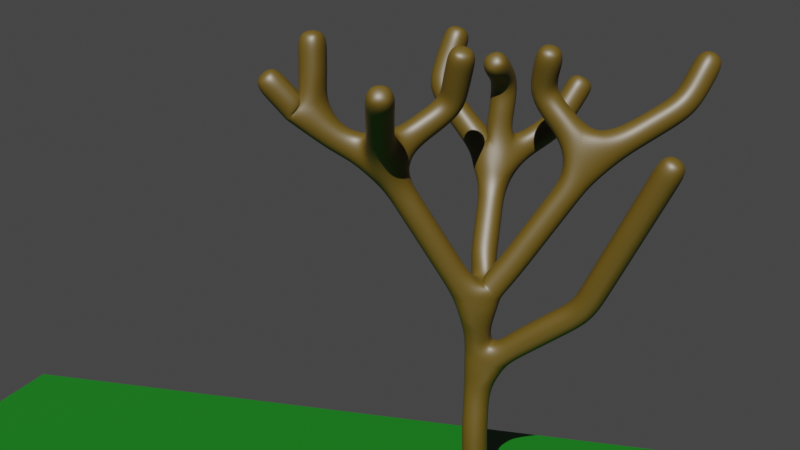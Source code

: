 # Source: pohon_akasia.blend  (saved by Blender 3.4.6; exported with 4.5.12 LTS)
import bpy
from mathutils import Matrix  # noqa: F401  (used for matrix-valued properties, if any)

bpy.ops.wm.read_factory_settings(use_empty=True)
scene = bpy.context.scene
scene.name = 'Scene'

# ---- collections
col_collection = bpy.data.collections.new('Collection'); scene.collection.children.link(col_collection)

# ---- images (referenced by path relative to the original .blend; pixels are not part of the script)
import os
ASSET_DIR = os.environ.get("B2B_ASSET_DIR", "")  # directory of the original .blend (textures are referenced by path, not embedded)
HERE = os.path.dirname(os.path.abspath(__file__))  # packed textures are extracted next to this script under _unpacked/

def load_image(name, relpath, width, height, colorspace="sRGB"):
    """Load a texture the original file referenced (path relative to the .blend, or extracted next to this script)."""
    p = next((c for c in (os.path.join(HERE, relpath), os.path.join(ASSET_DIR, relpath)) if relpath and os.path.exists(c)), "")
    if p:
        img = bpy.data.images.load(p, check_existing=True)
        img.name = name
    else:  # same state as the original file: an image datablock whose file is absent (Cycles renders it pink)
        img = bpy.data.images.new(name, width, height)
        img.source = "FILE"
        img.filepath = "//" + (relpath or name)
    img.colorspace_settings.name = colorspace
    return img
img_8igbjkbrt_removebg_preview_png = load_image('8iGbjkbrT-removebg-preview.png', '8iGbjkbrT-removebg-preview.png', 1024, 1024, 'sRGB')

# ---- materials (node trees are filled in below, after node groups)
mat_material_002 = bpy.data.materials.new('Material.002')
mat_ijo = bpy.data.materials.new('ijo')
mat_daun = bpy.data.materials.new('daun')
mat_material_001 = bpy.data.materials.new('Material.001')
mat_8igbjkbrt_removebg_preview = bpy.data.materials.new('8iGbjkbrT-removebg-preview')
mat_8igbjkbrt_removebg_preview.surface_render_method = 'BLENDED'
mat_8igbjkbrt_removebg_preview.blend_method = 'BLEND'

# ---- material node trees
mat_material_002.use_nodes = True; mat_material_002.node_tree.nodes.clear()
_N = mat_material_002.node_tree.nodes; _L = mat_material_002.node_tree.links
n0 = _N.new('ShaderNodeBsdfPrincipled'); n0.name = 'Principled BSDF'; n0.location = (10, 300)
n0.distribution = 'GGX'
n0.subsurface_method = 'RANDOM_WALK_SKIN'
n0.inputs[0].default_value = (0.04445, 0.02636, 0.0, 1.0)
n0.inputs[3].default_value = 1.45
n0.inputs[27].default_value = (0.0, 0.0, 0.0, 1.0)
n0.inputs[28].default_value = 1.0
n1 = _N.new('ShaderNodeOutputMaterial'); n1.name = 'Material Output'; n1.location = (300, 300)
_L.new(n0.outputs[0], n1.inputs[0])
n1.is_active_output = True
mat_ijo.use_nodes = True; mat_ijo.node_tree.nodes.clear()
_N = mat_ijo.node_tree.nodes; _L = mat_ijo.node_tree.links
n0 = _N.new('ShaderNodeBsdfPrincipled'); n0.name = 'Principled BSDF'; n0.location = (10, 300)
n0.distribution = 'GGX'
n0.subsurface_method = 'RANDOM_WALK_SKIN'
n0.inputs[0].default_value = (0.005278, 0.3588, 0.0, 1.0)
n0.inputs[3].default_value = 1.45
n0.inputs[27].default_value = (0.0, 0.0, 0.0, 1.0)
n0.inputs[28].default_value = 1.0
n1 = _N.new('ShaderNodeOutputMaterial'); n1.name = 'Material Output'; n1.location = (300, 300)
_L.new(n0.outputs[0], n1.inputs[0])
n1.is_active_output = True
mat_daun.use_nodes = True; mat_daun.node_tree.nodes.clear()
_N = mat_daun.node_tree.nodes; _L = mat_daun.node_tree.links
n0 = _N.new('ShaderNodeBsdfPrincipled'); n0.name = 'Principled BSDF'; n0.location = (10, 300)
n0.distribution = 'GGX'
n0.subsurface_method = 'RANDOM_WALK_SKIN'
n0.inputs[0].default_value = (0.007111, 0.4969, 0.0, 1.0)
n0.inputs[3].default_value = 1.45
n0.inputs[27].default_value = (0.0, 0.0, 0.0, 1.0)
n0.inputs[28].default_value = 1.0
n1 = _N.new('ShaderNodeOutputMaterial'); n1.name = 'Material Output'; n1.location = (300, 300)
_L.new(n0.outputs[0], n1.inputs[0])
n1.is_active_output = True
mat_material_001.use_nodes = True; mat_material_001.node_tree.nodes.clear()
_N = mat_material_001.node_tree.nodes; _L = mat_material_001.node_tree.links
n0 = _N.new('ShaderNodeBsdfPrincipled'); n0.name = 'Principled BSDF'; n0.location = (10, 300)
n0.distribution = 'GGX'
n0.subsurface_method = 'RANDOM_WALK_SKIN'
n0.inputs[0].default_value = (0.0, 0.06681, 0.0008801, 1.0)
n0.inputs[3].default_value = 1.45
n0.inputs[27].default_value = (0.0, 0.0, 0.0, 1.0)
n0.inputs[28].default_value = 1.0
n1 = _N.new('ShaderNodeOutputMaterial'); n1.name = 'Material Output'; n1.location = (300, 300)
_L.new(n0.outputs[0], n1.inputs[0])
n1.is_active_output = True
mat_8igbjkbrt_removebg_preview.use_nodes = True; mat_8igbjkbrt_removebg_preview.node_tree.nodes.clear()
_N = mat_8igbjkbrt_removebg_preview.node_tree.nodes; _L = mat_8igbjkbrt_removebg_preview.node_tree.links
n0 = _N.new('ShaderNodeOutputMaterial'); n0.name = 'Material Output'; n0.location = (300, 300)
n1 = _N.new('ShaderNodeTexImage'); n1.name = 'Image Texture'; n1.location = (-200, 300)
n1.image = img_8igbjkbrt_removebg_preview_png
n1.extension = 'CLIP'
n2 = _N.new('ShaderNodeBsdfPrincipled'); n2.name = 'Principled BSDF'; n2.location = (0, 300)
n2.distribution = 'GGX'
n2.subsurface_method = 'RANDOM_WALK_SKIN'
n2.inputs[3].default_value = 1.45
n2.inputs[27].default_value = (0.0, 0.0, 0.0, 1.0)
n2.inputs[28].default_value = 1.0
_L.new(n1.outputs[0], n2.inputs[0])
_L.new(n1.outputs[1], n2.inputs[4])
_L.new(n2.outputs[0], n0.inputs[0])
n0.is_active_output = True

# ---- world
world_world = bpy.data.worlds.new('World'); scene.world = world_world
world_world.use_nodes = True; world_world.node_tree.nodes.clear()
_N = world_world.node_tree.nodes; _L = world_world.node_tree.links
n0 = _N.new('ShaderNodeOutputWorld'); n0.name = 'World Output'; n0.location = (300, 300)
n1 = _N.new('ShaderNodeBackground'); n1.name = 'Background'; n1.location = (10, 300)
n1.inputs[0].default_value = (0.05088, 0.05088, 0.05088, 1.0)
_L.new(n1.outputs[0], n0.inputs[0])
n0.is_active_output = True
world_world.color = (0.05088, 0.05088, 0.05088)
world_world.use_sun_shadow = False
world_world.sun_shadow_jitter_overblur = 0.0

# ---- cameras
cam_camera = bpy.data.cameras.new('Camera')
cam_camera.clip_end = 100.0
cam_camera.ortho_scale = 7.314

# ---- lights
light_sun = bpy.data.lights.new('Sun', 'SUN')
light_sun.transmission_factor = 0.0
light_sun.shadow_soft_size = 0.125

# ---- meshes
me_vert = bpy.data.meshes.new('Vert')
me_vert.from_pydata([(2.388, 0.0, 0.0), (2.526, -1.265e-07, 0.9414), (2.417, 0.02161, 2.197), (2.708, 0.04414, 3.312), (3.391, -1.451, 5.961), (1.202, 0.006691, 5.531), (4.952, -0.9659, 7.289), (0.9461, -1.09, 6.849), (2.315, 1.823, 5.897), (2.183, 0.9436, 6.976), (3.675, -2.482, 6.45), (3.656, -2.479, 8.057), (3.978, -3.238, 7.385), (2.831, -0.409, 6.798), (1.6, 3.233, 6.787), (0.6899, 0.9671, 6.189), (0.3604, 1.427, 7.035), (1.293, 3.632, 7.648), (0.6135, -0.7968, 7.897), (1.143, 0.1426, 7.018), (1.87, 0.05229, 7.467), (3.236, -0.1237, 7.788), (2.548, 1.148, 7.79), (2.735, 1.833, 3.466), (3.322, 3.234, 6.234)], [(0, 1), (1, 2), (2, 3), (3, 4), (3, 5), (4, 6), (5, 7), (3, 8), (8, 9), (4, 10), (10, 11), (10, 12), (4, 13), (8, 14), (5, 15), (15, 16), (14, 17), (7, 18), (5, 19), (19, 20), (13, 21), (9, 22), (2, 23), (23, 24)], [])
me_vert.materials.append(mat_material_002)
me_vert.use_remesh_fix_poles = True
me_vert.use_remesh_preserve_attributes = False
me_vert.update()
me_kisspng_acacia_leaf_tree_copper_food_5d37bc399aadc3_26474825156 = bpy.data.meshes.new('kisspng-acacia-leaf-tree-copper-food-5d37bc399aadc3.26474825156')
me_kisspng_acacia_leaf_tree_copper_food_5d37bc399aadc3_26474825156.from_pydata([(-0.561, -0.5, 0.0), (0.561, -0.5, 0.0), (-0.561, 0.5, 0.0), (0.561, 0.5, 0.0)], [], [(0, 1, 3, 2)])
_uv = me_kisspng_acacia_leaf_tree_copper_food_5d37bc399aadc3_26474825156.uv_layers.new(name='UVMap')
_uv.uv.foreach_set('vector', [0.0, 0.0, 1.0, 0.0, 1.0, 1.0, 0.0, 1.0])
me_kisspng_acacia_leaf_tree_copper_food_5d37bc399aadc3_26474825156.materials.append(mat_ijo)
me_kisspng_acacia_leaf_tree_copper_food_5d37bc399aadc3_26474825156.use_remesh_fix_poles = True
me_kisspng_acacia_leaf_tree_copper_food_5d37bc399aadc3_26474825156.use_remesh_preserve_attributes = False
me_kisspng_acacia_leaf_tree_copper_food_5d37bc399aadc3_26474825156.update()
me_cube_001 = bpy.data.meshes.new('Cube.001')
me_cube_001.from_pydata([(-0.3045, -0.5214, -0.1195), (-0.5013, -0.4925, 0.2978), (-0.3036, 0.4799, -0.1164), (-0.4642, 0.5072, 0.3166), (0.696, -0.5201, -0.1167), (0.5, -0.4926, 0.3002), (0.6912, 0.5167, -0.1384), (0.493, 0.5572, 0.3127), (-0.3371, 0.2724, -0.1117), (-0.3524, -0.02642, -0.1065), (-0.3371, -0.3209, -0.1117), (-0.4602, -0.5844, -0.0781), (-0.5698, -0.6124, 0.0427), (-0.5649, -0.5695, 0.198), (-0.5756, -0.2875, 0.3274), (-0.613, 0.01006, 0.3408), (-0.5763, 0.3059, 0.3261), (-0.5217, 0.5759, 0.2203), (-0.5456, 0.6066, 0.05522), (-0.4496, 0.5613, -0.07242), (0.5213, 0.6341, -0.1621), (0.2441, 0.6671, -0.144), (-0.061, 0.5498, -0.1124), (-0.1742, 0.5808, 0.3944), (0.01182, 0.6208, 0.3509), (0.2719, 0.6604, 0.3765), (0.5663, 0.6408, 0.1967), (0.64, 0.6731, 0.008167), (0.6784, 0.6169, -0.1108), (0.8087, -0.3209, -0.1117), (0.8668, -0.02642, -0.1065), (0.8087, 0.2724, -0.1117), (0.5735, 0.3322, 0.345), (0.6084, 0.01801, 0.3726), (0.572, -0.2871, 0.3327), (0.582, -0.5696, 0.1999), (0.6499, -0.6124, 0.04379), (0.6857, -0.5844, -0.078), (-0.07461, -0.6341, -0.195), (0.2383, -0.6868, -0.221), (0.5297, -0.6046, -0.1284), (0.2948, -0.5659, 0.3242), (-0.002074, -0.5978, 0.3225), (-0.2986, -0.5636, 0.3284), (-0.6066, -0.3287, -0.07814), (-0.7393, -0.3361, 0.04571), (-0.7213, -0.3123, 0.2068), (-0.6511, -0.01339, -0.07845), (-0.7946, -0.003148, 0.0483), (-0.7746, 0.00418, 0.2143), (-0.6066, 0.3036, -0.07817), (-0.7396, 0.3302, 0.04519), (-0.7217, 0.32, 0.2059), (-0.1538, 0.716, -0.05652), (-0.1457, 0.7773, 0.1239), (-0.0847, 0.7304, 0.3276), (0.1199, 0.8288, -0.09708), (0.03593, 0.8738, 0.05932), (0.03165, 0.8094, 0.2523), (0.4187, 0.8464, -0.138), (0.3367, 0.9424, 0.04855), (0.2625, 0.9214, 0.3018), (0.8515, 0.3036, -0.07807), (0.8249, 0.3301, 0.04674), (0.7376, 0.3199, 0.2086), (0.9126, -0.0134, -0.07837), (0.8853, -0.003243, 0.05011), (0.7907, 0.004017, 0.2174), (0.8515, -0.3287, -0.07804), (0.8251, -0.3362, 0.04726), (0.7381, -0.3125, 0.2095), (0.4274, -0.7717, -0.146), (0.3625, -0.8222, -0.03684), (0.3169, -0.7476, 0.1591), (0.1036, -0.8684, -0.2432), (0.02396, -0.9012, -0.08177), (-0.001993, -0.8065, 0.1525), (-0.2037, -0.7685, -0.1389), (-0.2934, -0.7935, 0.02701), (-0.308, -0.7259, 0.2067), (0.02392, 0.2812, -0.06384), (0.383, 0.3098, -0.03825), (0.6555, 0.2867, -0.06706), (0.05195, -0.03956, -0.02864), (0.4466, -0.04541, 0.0355), (0.7182, -0.03956, -0.02864), (0.02152, -0.3575, -0.07833), (0.3841, -0.3753, -0.03454), (0.6562, -0.3511, -0.06384), (0.3246, 0.4162, 0.4414), (0.005826, 0.3606, 0.4054), (-0.317, 0.3291, 0.3809), (0.3422, 0.05756, 0.5103), (0.01764, 0.02142, 0.4256), (-0.3288, 0.01408, 0.3981), (0.3195, -0.2952, 0.3921), (0.01051, -0.2945, 0.3403), (-0.315, -0.3, 0.3754)], [], [(44, 45, 48, 47), (45, 46, 49, 48), (47, 48, 51, 50), (48, 49, 52, 51), (0, 11, 44, 10), (11, 12, 45, 44), (12, 13, 46, 45), (13, 1, 14, 46), (46, 14, 15, 49), (49, 15, 16, 52), (52, 16, 3, 17), (51, 52, 17, 18), (50, 51, 18, 19), (8, 50, 19, 2), (9, 47, 50, 8), (10, 44, 47, 9), (53, 54, 57, 56), (54, 55, 58, 57), (56, 57, 60, 59), (57, 58, 61, 60), (2, 19, 53, 22), (19, 18, 54, 53), (18, 17, 55, 54), (17, 3, 23, 55), (55, 23, 24, 58), (58, 24, 25, 61), (61, 25, 7, 26), (60, 61, 26, 27), (59, 60, 27, 28), (20, 59, 28, 6), (21, 56, 59, 20), (22, 53, 56, 21), (62, 63, 66, 65), (63, 64, 67, 66), (65, 66, 69, 68), (66, 67, 70, 69), (6, 28, 62, 31), (28, 27, 63, 62), (27, 26, 64, 63), (26, 7, 32, 64), (64, 32, 33, 67), (67, 33, 34, 70), (70, 34, 5, 35), (69, 70, 35, 36), (68, 69, 36, 37), (29, 68, 37, 4), (30, 65, 68, 29), (31, 62, 65, 30), (71, 72, 75, 74), (72, 73, 76, 75), (74, 75, 78, 77), (75, 76, 79, 78), (4, 37, 71, 40), (37, 36, 72, 71), (36, 35, 73, 72), (35, 5, 41, 73), (73, 41, 42, 76), (76, 42, 43, 79), (79, 43, 1, 13), (78, 79, 13, 12), (77, 78, 12, 11), (38, 77, 11, 0), (39, 74, 77, 38), (40, 71, 74, 39), (80, 81, 84, 83), (81, 82, 85, 84), (83, 84, 87, 86), (84, 85, 88, 87), (2, 22, 80, 8), (22, 21, 81, 80), (21, 20, 82, 81), (20, 6, 31, 82), (82, 31, 30, 85), (85, 30, 29, 88), (88, 29, 4, 40), (87, 88, 40, 39), (86, 87, 39, 38), (10, 86, 38, 0), (9, 83, 86, 10), (8, 80, 83, 9), (89, 90, 93, 92), (90, 91, 94, 93), (92, 93, 96, 95), (93, 94, 97, 96), (7, 25, 89, 32), (25, 24, 90, 89), (24, 23, 91, 90), (23, 3, 16, 91), (91, 16, 15, 94), (94, 15, 14, 97), (97, 14, 1, 43), (96, 97, 43, 42), (95, 96, 42, 41), (34, 95, 41, 5), (33, 92, 95, 34), (32, 89, 92, 33)])
_uv = me_cube_001.uv_layers.new(name='UVMap')
_uv.uv.foreach_set('vector', [0.4372, 0.06253, 0.4921, 0.06268, 0.4921, 0.125, 0.4373, 0.125, 0.4921, 0.06268, 0.5358, 0.06433, 0.5355, 0.1266, 0.4921, 0.125, 0.4373, 0.125, 0.4921, 0.125, 0.4921, 0.1872, 0.4372, 0.1875, 0.4921, 0.125, 0.5355, 0.1266, 0.5358, 0.1888, 0.4921, 0.1872, 0.375, 0.0, 0.437, -1.518e-05, 0.4372, 0.06253, 0.375, 0.0625, 0.437, -1.518e-05, 0.4921, 0.0001553, 0.4921, 0.06268, 0.4372, 0.06253, 0.4921, 0.0001553, 0.5364, 0.00246, 0.5358, 0.06433, 0.4921, 0.06268, 0.5364, 0.00246, 0.5696, 0.007383, 0.5756, 0.05412, 0.5358, 0.06433, 0.5358, 0.06433, 0.5756, 0.05412, 0.5763, 0.1319, 0.5355, 0.1266, 0.5355, 0.1266, 0.5763, 0.1319, 0.575, 0.1999, 0.5358, 0.1888, 0.5358, 0.1888, 0.575, 0.1999, 0.5688, 0.2457, 0.5363, 0.2492, 0.4921, 0.1872, 0.5358, 0.1888, 0.5363, 0.2492, 0.4921, 0.2503, 0.4372, 0.1875, 0.4921, 0.1872, 0.4921, 0.2503, 0.437, 0.25, 0.375, 0.1875, 0.4372, 0.1875, 0.437, 0.25, 0.375, 0.25, 0.375, 0.125, 0.4373, 0.125, 0.4372, 0.1875, 0.375, 0.1875, 0.375, 0.0625, 0.4372, 0.06253, 0.4373, 0.125, 0.375, 0.125, 0.4372, 0.3125, 0.4921, 0.3127, 0.4921, 0.3749, 0.4373, 0.375, 0.4921, 0.3127, 0.5359, 0.3108, 0.5355, 0.373, 0.4921, 0.3749, 0.4373, 0.375, 0.4921, 0.3749, 0.4921, 0.4373, 0.4372, 0.4375, 0.4921, 0.3749, 0.5355, 0.373, 0.5359, 0.4354, 0.4921, 0.4373, 0.375, 0.25, 0.437, 0.25, 0.4372, 0.3125, 0.375, 0.3125, 0.437, 0.25, 0.4921, 0.2503, 0.4921, 0.3127, 0.4372, 0.3125, 0.4921, 0.2503, 0.5363, 0.2492, 0.5359, 0.3108, 0.4921, 0.3127, 0.5363, 0.2492, 0.5688, 0.2457, 0.5752, 0.2993, 0.5359, 0.3108, 0.5359, 0.3108, 0.5752, 0.2993, 0.5766, 0.3674, 0.5355, 0.373, 0.5355, 0.373, 0.5766, 0.3674, 0.576, 0.4456, 0.5359, 0.4354, 0.5359, 0.4354, 0.576, 0.4456, 0.57, 0.4925, 0.5365, 0.4975, 0.4921, 0.4373, 0.5359, 0.4354, 0.5365, 0.4975, 0.4921, 0.4998, 0.4372, 0.4375, 0.4921, 0.4373, 0.4921, 0.4998, 0.437, 0.5, 0.375, 0.4375, 0.4372, 0.4375, 0.437, 0.5, 0.375, 0.5, 0.375, 0.375, 0.4373, 0.375, 0.4372, 0.4375, 0.375, 0.4375, 0.375, 0.3125, 0.4372, 0.3125, 0.4373, 0.375, 0.375, 0.375, 0.4372, 0.5625, 0.492, 0.5624, 0.492, 0.6249, 0.4373, 0.625, 0.492, 0.5624, 0.5362, 0.5597, 0.5359, 0.6229, 0.492, 0.6249, 0.4373, 0.625, 0.492, 0.6249, 0.492, 0.6875, 0.4372, 0.6875, 0.492, 0.6249, 0.5359, 0.6229, 0.5363, 0.6861, 0.492, 0.6875, 0.375, 0.5, 0.437, 0.5, 0.4372, 0.5625, 0.375, 0.5625, 0.437, 0.5, 0.4921, 0.4998, 0.492, 0.5624, 0.4372, 0.5625, 0.4921, 0.4998, 0.5365, 0.4975, 0.5362, 0.5597, 0.492, 0.5624, 0.5365, 0.4975, 0.57, 0.4925, 0.5776, 0.5475, 0.5362, 0.5597, 0.5362, 0.5597, 0.5776, 0.5475, 0.5791, 0.6173, 0.5359, 0.6229, 0.5359, 0.6229, 0.5791, 0.6173, 0.5782, 0.6985, 0.5363, 0.6861, 0.5363, 0.6861, 0.5782, 0.6985, 0.572, 0.7555, 0.5368, 0.7515, 0.492, 0.6875, 0.5363, 0.6861, 0.5368, 0.7515, 0.492, 0.7499, 0.4372, 0.6875, 0.492, 0.6875, 0.492, 0.7499, 0.437, 0.75, 0.375, 0.6875, 0.4372, 0.6875, 0.437, 0.75, 0.375, 0.75, 0.375, 0.625, 0.4373, 0.625, 0.4372, 0.6875, 0.375, 0.6875, 0.375, 0.5625, 0.4372, 0.5625, 0.4373, 0.625, 0.375, 0.625, 0.4372, 0.8125, 0.492, 0.8126, 0.492, 0.8752, 0.4373, 0.875, 0.492, 0.8126, 0.5362, 0.8142, 0.5359, 0.8773, 0.492, 0.8752, 0.4373, 0.875, 0.492, 0.8752, 0.492, 0.9377, 0.4372, 0.9375, 0.492, 0.8752, 0.5359, 0.8773, 0.5362, 0.9403, 0.492, 0.9377, 0.375, 0.75, 0.437, 0.75, 0.4372, 0.8125, 0.375, 0.8125, 0.437, 0.75, 0.492, 0.7499, 0.492, 0.8126, 0.4372, 0.8125, 0.492, 0.7499, 0.5368, 0.7515, 0.5362, 0.8142, 0.492, 0.8126, 0.5368, 0.7515, 0.572, 0.7555, 0.578, 0.8023, 0.5362, 0.8142, 0.5362, 0.8142, 0.578, 0.8023, 0.5788, 0.8832, 0.5359, 0.8773, 0.5359, 0.8773, 0.5788, 0.8832, 0.5772, 0.9527, 0.5362, 0.9403, 0.5362, 0.9403, 0.5772, 0.9527, 0.5712, 0.9985, 0.5368, 1.002, 0.492, 0.9377, 0.5362, 0.9403, 0.5368, 1.002, 0.4922, 1.001, 0.4372, 0.9375, 0.492, 0.9377, 0.4922, 1.001, 0.437, 1.0, 0.375, 0.9375, 0.4372, 0.9375, 0.437, 1.0, 0.375, 1.0, 0.375, 0.875, 0.4373, 0.875, 0.4372, 0.9375, 0.375, 0.9375, 0.375, 0.8125, 0.4372, 0.8125, 0.4373, 0.875, 0.375, 0.875, 0.1875, 0.5625, 0.25, 0.5625, 0.25, 0.625, 0.1875, 0.625, 0.25, 0.5625, 0.3125, 0.5625, 0.3125, 0.625, 0.25, 0.625, 0.1875, 0.625, 0.25, 0.625, 0.25, 0.6875, 0.1875, 0.6875, 0.25, 0.625, 0.3125, 0.625, 0.3125, 0.6875, 0.25, 0.6875, 0.125, 0.5, 0.1875, 0.5, 0.1875, 0.5625, 0.125, 0.5625, 0.1875, 0.5, 0.25, 0.5, 0.25, 0.5625, 0.1875, 0.5625, 0.25, 0.5, 0.3125, 0.5, 0.3125, 0.5625, 0.25, 0.5625, 0.3125, 0.5, 0.375, 0.5, 0.375, 0.5625, 0.3125, 0.5625, 0.3125, 0.5625, 0.375, 0.5625, 0.375, 0.625, 0.3125, 0.625, 0.3125, 0.625, 0.375, 0.625, 0.375, 0.6875, 0.3125, 0.6875, 0.3125, 0.6875, 0.375, 0.6875, 0.375, 0.75, 0.3125, 0.75, 0.25, 0.6875, 0.3125, 0.6875, 0.3125, 0.75, 0.25, 0.75, 0.1875, 0.6875, 0.25, 0.6875, 0.25, 0.75, 0.1875, 0.75, 0.125, 0.6875, 0.1875, 0.6875, 0.1875, 0.75, 0.125, 0.75, 0.125, 0.625, 0.1875, 0.625, 0.1875, 0.6875, 0.125, 0.6875, 0.125, 0.5625, 0.1875, 0.5625, 0.1875, 0.625, 0.125, 0.625, 0.6502, 0.5176, 0.7666, 0.5155, 0.7703, 0.6057, 0.6468, 0.6087, 0.7666, 0.5155, 0.8584, 0.5176, 0.8602, 0.6094, 0.7703, 0.6057, 0.6468, 0.6087, 0.7703, 0.6057, 0.7671, 0.7289, 0.6498, 0.7261, 0.7703, 0.6057, 0.8602, 0.6094, 0.8583, 0.7257, 0.7671, 0.7289, 0.57, 0.4925, 0.6692, 0.4663, 0.6502, 0.5176, 0.5776, 0.5475, 0.6692, 0.4663, 0.7529, 0.467, 0.7666, 0.5155, 0.6502, 0.5176, 0.7529, 0.467, 0.8365, 0.4661, 0.8584, 0.5176, 0.7666, 0.5155, 0.8365, 0.4661, 0.9034, 0.4721, 0.9094, 0.5391, 0.8584, 0.5176, 0.8584, 0.5176, 0.9094, 0.5391, 0.9085, 0.6227, 0.8602, 0.6094, 0.8602, 0.6094, 0.9085, 0.6227, 0.9093, 0.7064, 0.8583, 0.7257, 0.8583, 0.7257, 0.9093, 0.7064, 0.9037, 0.7743, 0.8369, 0.7802, 0.7671, 0.7289, 0.8583, 0.7257, 0.8369, 0.7802, 0.7529, 0.7792, 0.6498, 0.7261, 0.7671, 0.7289, 0.7529, 0.7792, 0.6688, 0.78, 0.5782, 0.6985, 0.6498, 0.7261, 0.6688, 0.78, 0.572, 0.7555, 0.5791, 0.6173, 0.6468, 0.6087, 0.6498, 0.7261, 0.5782, 0.6985, 0.5776, 0.5475, 0.6502, 0.5176, 0.6468, 0.6087, 0.5791, 0.6173])
me_cube_001.materials.append(mat_daun)
me_cube_001.use_remesh_fix_poles = True
me_cube_001.use_remesh_preserve_attributes = False
me_cube_001.update()
me_plane = bpy.data.meshes.new('Plane')
me_plane.from_pydata([(-1.0, -1.0, 0.0), (1.0, -1.0, 0.0), (-1.0, 1.0, 0.0), (1.0, 1.0, 0.0), (-1.0, -1.0, 0.02267), (1.0, -1.0, 0.02267), (-1.0, 1.0, 0.02267), (1.0, 1.0, 0.02267)], [], [(0, 2, 3, 1), (4, 5, 7, 6), (3, 2, 6, 7), (0, 1, 5, 4), (1, 3, 7, 5), (2, 0, 4, 6)])
_uv = me_plane.uv_layers.new(name='UVMap')
_uv.uv.foreach_set('vector', [0.0, 0.0, 0.0, 1.0, 1.0, 1.0, 1.0, 0.0, 0.0, 0.0, 1.0, 0.0, 1.0, 1.0, 0.0, 1.0, 1.0, 1.0, 0.0, 1.0, 0.0, 1.0, 1.0, 1.0, 0.0, 0.0, 1.0, 0.0, 1.0, 0.0, 0.0, 0.0, 1.0, 0.0, 1.0, 1.0, 1.0, 1.0, 1.0, 0.0, 0.0, 1.0, 0.0, 0.0, 0.0, 0.0, 0.0, 1.0])
_uv = me_plane.uv_layers.new(name='automap')
_uv.uv.foreach_set('vector', [-12.85, -12.85, -12.85, 13.85, 13.85, 13.85, 13.85, -12.85, -12.85, -12.85, 13.85, -12.85, 13.85, 13.85, -12.85, 13.85, 13.85, 13.85, -12.85, 13.85, -12.85, 13.85, 13.85, 13.85, -12.85, -12.85, 13.85, -12.85, 13.85, -12.85, -12.85, -12.85, 13.85, -12.85, 13.85, 13.85, 13.85, 13.85, 13.85, -12.85, -12.85, 13.85, -12.85, -12.85, -12.85, -12.85, -12.85, 13.85])
_uv.active_render = True
me_plane.materials.append(mat_material_001)
me_plane.use_remesh_fix_poles = True
me_plane.use_remesh_preserve_attributes = False
me_plane.auto_texspace = False
me_plane.update()
me_8igbjkbrt_removebg_preview = bpy.data.meshes.new('8iGbjkbrT-removebg-preview')
me_8igbjkbrt_removebg_preview.from_pydata([(-1.078, -0.5, 0.0), (1.078, -0.5, 0.0), (-1.078, 0.5, 0.0), (1.078, 0.5, 0.0)], [], [(0, 1, 3, 2)])
_uv = me_8igbjkbrt_removebg_preview.uv_layers.new(name='UVMap')
_uv.uv.foreach_set('vector', [0.0, 0.0, 1.0, 0.0, 1.0, 1.0, 0.0, 1.0])
me_8igbjkbrt_removebg_preview.materials.append(mat_8igbjkbrt_removebg_preview)
me_8igbjkbrt_removebg_preview.use_remesh_fix_poles = True
me_8igbjkbrt_removebg_preview.use_remesh_preserve_attributes = False
me_8igbjkbrt_removebg_preview.update()

# ---- objects
ob_camera = bpy.data.objects.new('Camera', cam_camera)
ob_vert = bpy.data.objects.new('Vert', me_vert)
ob_kisspng_acacia_leaf_tree_copper_food_5d37bc399aadc3_26474825156 = bpy.data.objects.new('kisspng-acacia-leaf-tree-copper-food-5d37bc399aadc3.26474825156', me_kisspng_acacia_leaf_tree_copper_food_5d37bc399aadc3_26474825156)
ob_cube = bpy.data.objects.new('Cube', me_cube_001)
ob_sun = bpy.data.objects.new('Sun', light_sun)
ob_plane = bpy.data.objects.new('Plane', me_plane)
ob_8igbjkbrt_removebg_preview = bpy.data.objects.new('8iGbjkbrT-removebg-preview', me_8igbjkbrt_removebg_preview)

# ---- transforms, parenting, visibility, modifiers, constraints
ob_camera.location = (15.8, 3.809, 10.74)
ob_camera.rotation_euler = (-4.971, -1.505e-05, 1.855)
ob_camera.lock_rotations_4d = False
ob_camera.empty_display_type = 'ARROWS'
ob_camera.color = (0.0, 0.0, 0.0, 0.0)
ob_camera.display_type = 'WIRE'
ob_camera.lineart.crease_threshold = 0.0
ob_vert.location = (-4.454, 0.0, 1.215)
_m = ob_vert.modifiers.new('Skin', 'SKIN')
_m.use_y_symmetry = True
_m.use_z_symmetry = True
_m = ob_vert.modifiers.new('Subdivision', 'SUBSURF')
_m = ob_vert.modifiers.new('Subdivision.001', 'SUBSURF')
_m = ob_vert.modifiers.new('Skin.001', 'SKIN')
ob_kisspng_acacia_leaf_tree_copper_food_5d37bc399aadc3_26474825156.location = (0.0, 6.779, 0.1573)
ob_kisspng_acacia_leaf_tree_copper_food_5d37bc399aadc3_26474825156.rotation_euler = (1.571, 0.0, 1.571)
ob_cube.location = (-2.179, 0.0, 8.162)
ob_cube.scale = (5.102, 5.102, 5.102)
ob_cube.show_instancer_for_render = False
_m = ob_cube.modifiers.new('ParticleSystem', 'PARTICLE_SYSTEM')
ob_sun.location = (17.49, 4.374, 13.16)
ob_sun.rotation_euler = (-0.7829, 0.2604, -1.215)
ob_plane.location = (0.0, 0.0, 0.6692)
ob_plane.scale = (5.0, 10.91, 5.0)
_m = ob_plane.modifiers.new('ParticleSystem', 'PARTICLE_SYSTEM')
ob_8igbjkbrt_removebg_preview.location = (0.0, 0.0, 0.0)
ob_8igbjkbrt_removebg_preview.rotation_euler = (1.571, 0.0, 1.571)

# ---- collection membership
col_collection.objects.link(ob_camera)
col_collection.objects.link(ob_vert)
col_collection.objects.link(ob_kisspng_acacia_leaf_tree_copper_food_5d37bc399aadc3_26474825156)
col_collection.objects.link(ob_cube)
col_collection.objects.link(ob_sun)
col_collection.objects.link(ob_plane)
col_collection.objects.link(ob_8igbjkbrt_removebg_preview)

# ---- scene / render settings (as saved in the file)
scene.camera = ob_camera
scene.frame_start = 1; scene.frame_end = 250; scene.frame_set(1)
scene.render.engine = 'CYCLES'
scene.cycles.samples = 1024
scene.cycles.sampling_pattern = 'TABULATED_SOBOL'
scene.cycles.use_light_tree = False
scene.view_settings.view_transform = 'Filmic'
bpy.context.view_layer.update()
